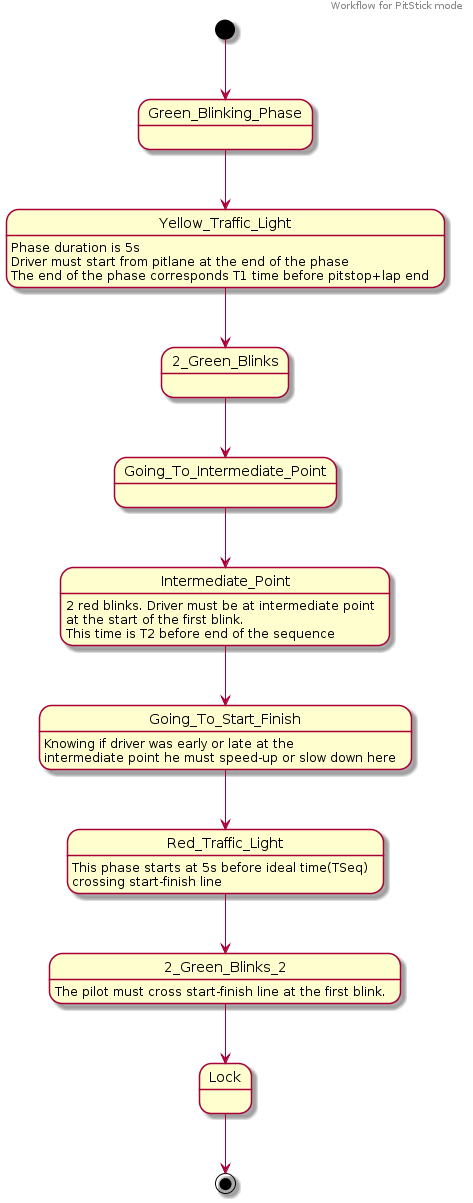

The diagram above was rendered by PlantUML. Its source (embedded in the PNG):
@startuml
header
 Workflow for PitStick mode
endheader
[*] --> Green_Blinking_Phase
Green_Blinking_Phase --> Yellow_Traffic_Light
Yellow_Traffic_Light : Phase duration is 5s\nDriver must start from pitlane at the end of the phase\nThe end of the phase corresponds T1 time before pitstop+lap end
Yellow_Traffic_Light --> 2_Green_Blinks
2_Green_Blinks --> Going_To_Intermediate_Point
Going_To_Intermediate_Point --> Intermediate_Point
Intermediate_Point : 2 red blinks. Driver must be at intermediate point\nat the start of the first blink.\nThis time is T2 before end of the sequence
Intermediate_Point --> Going_To_Start_Finish
Going_To_Start_Finish : Knowing if driver was early or late at the\nintermediate point he must speed-up or slow down here
Going_To_Start_Finish --> Red_Traffic_Light
Red_Traffic_Light : This phase starts at 5s before ideal time(TSeq)\ncrossing start-finish line
Red_Traffic_Light --> 2_Green_Blinks_2
2_Green_Blinks_2 : The pilot must cross start-finish line at the first blink.
2_Green_Blinks_2 --> Lock
Lock --> [*]
@enduml